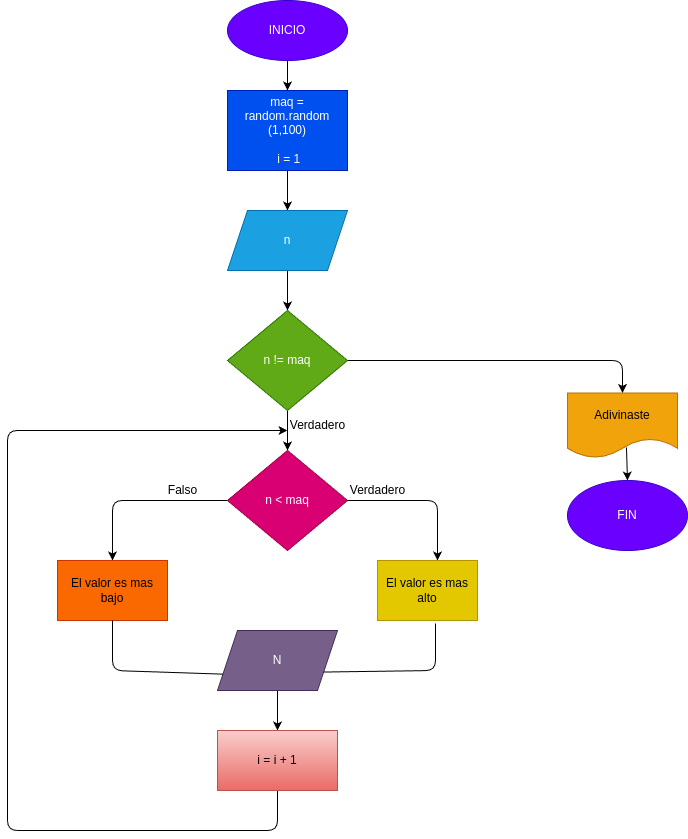

The diagram above was exported from draw.io. Its source (the exported page's mxGraphModel, read from the mxfile embedded in the PNG):
<mxGraphModel dx="576" dy="461" grid="1" gridSize="10" guides="1" tooltips="1" connect="1" arrows="1" fold="1" page="1" pageScale="1" pageWidth="827" pageHeight="1169" math="0" shadow="0">
  <root>
    <mxCell id="0" />
    <mxCell id="1" parent="0" />
    <mxCell id="5" style="edgeStyle=none;html=1;exitX=0.5;exitY=1;exitDx=0;exitDy=0;entryX=0.5;entryY=0;entryDx=0;entryDy=0;" edge="1" parent="1" source="2" target="3">
      <mxGeometry relative="1" as="geometry" />
    </mxCell>
    <mxCell id="2" value="INICIO" style="ellipse;whiteSpace=wrap;html=1;fillColor=#6a00ff;fontColor=#ffffff;strokeColor=#3700CC;" vertex="1" parent="1">
      <mxGeometry x="260" y="10" width="120" height="60" as="geometry" />
    </mxCell>
    <mxCell id="6" style="edgeStyle=none;html=1;exitX=0.5;exitY=1;exitDx=0;exitDy=0;entryX=0.5;entryY=0;entryDx=0;entryDy=0;" edge="1" parent="1" source="3" target="4">
      <mxGeometry relative="1" as="geometry" />
    </mxCell>
    <mxCell id="3" value="maq =&lt;br&gt;random.random&lt;br&gt;(1,100)&lt;br&gt;&lt;br&gt;&amp;nbsp;i = 1" style="rounded=0;whiteSpace=wrap;html=1;fillColor=#0050ef;fontColor=#ffffff;strokeColor=#001DBC;" vertex="1" parent="1">
      <mxGeometry x="260" y="100" width="120" height="80" as="geometry" />
    </mxCell>
    <mxCell id="8" style="edgeStyle=none;html=1;exitX=0.5;exitY=1;exitDx=0;exitDy=0;entryX=0.5;entryY=0;entryDx=0;entryDy=0;" edge="1" parent="1" source="4" target="7">
      <mxGeometry relative="1" as="geometry" />
    </mxCell>
    <mxCell id="4" value="n" style="shape=parallelogram;perimeter=parallelogramPerimeter;whiteSpace=wrap;html=1;fixedSize=1;fillColor=#1ba1e2;fontColor=#ffffff;strokeColor=#006EAF;" vertex="1" parent="1">
      <mxGeometry x="260" y="220" width="120" height="60" as="geometry" />
    </mxCell>
    <mxCell id="10" style="edgeStyle=none;html=1;exitX=0.5;exitY=1;exitDx=0;exitDy=0;entryX=0.5;entryY=0;entryDx=0;entryDy=0;" edge="1" parent="1" source="7" target="9">
      <mxGeometry relative="1" as="geometry" />
    </mxCell>
    <mxCell id="29" style="edgeStyle=none;html=1;exitX=1;exitY=0.5;exitDx=0;exitDy=0;entryX=0.5;entryY=0;entryDx=0;entryDy=0;" edge="1" parent="1" source="7" target="27">
      <mxGeometry relative="1" as="geometry">
        <mxPoint x="780" y="370" as="targetPoint" />
        <Array as="points">
          <mxPoint x="655" y="370" />
        </Array>
      </mxGeometry>
    </mxCell>
    <mxCell id="7" value="n != maq" style="rhombus;whiteSpace=wrap;html=1;fillColor=#60a917;fontColor=#ffffff;strokeColor=#2D7600;" vertex="1" parent="1">
      <mxGeometry x="260" y="320" width="120" height="100" as="geometry" />
    </mxCell>
    <mxCell id="12" style="edgeStyle=none;html=1;exitX=0;exitY=0.5;exitDx=0;exitDy=0;entryX=0.5;entryY=0;entryDx=0;entryDy=0;" edge="1" parent="1" source="9" target="11">
      <mxGeometry relative="1" as="geometry">
        <mxPoint x="90" y="510" as="targetPoint" />
        <Array as="points">
          <mxPoint x="145" y="510" />
        </Array>
      </mxGeometry>
    </mxCell>
    <mxCell id="14" style="edgeStyle=none;html=1;exitX=1;exitY=0.5;exitDx=0;exitDy=0;" edge="1" parent="1" source="9">
      <mxGeometry relative="1" as="geometry">
        <mxPoint x="470" y="570" as="targetPoint" />
        <Array as="points">
          <mxPoint x="470" y="510" />
        </Array>
      </mxGeometry>
    </mxCell>
    <mxCell id="9" value="n &amp;lt; maq" style="rhombus;whiteSpace=wrap;html=1;fillColor=#d80073;fontColor=#ffffff;strokeColor=#A50040;" vertex="1" parent="1">
      <mxGeometry x="260" y="460" width="120" height="100" as="geometry" />
    </mxCell>
    <mxCell id="11" value="El valor es mas bajo" style="rounded=0;whiteSpace=wrap;html=1;fillColor=#fa6800;fontColor=#000000;strokeColor=#C73500;" vertex="1" parent="1">
      <mxGeometry x="90" y="570" width="110" height="60" as="geometry" />
    </mxCell>
    <mxCell id="13" value="El valor es mas alto" style="rounded=0;whiteSpace=wrap;html=1;fillColor=#e3c800;fontColor=#000000;strokeColor=#B09500;" vertex="1" parent="1">
      <mxGeometry x="410" y="570" width="100" height="60" as="geometry" />
    </mxCell>
    <mxCell id="20" style="edgeStyle=none;html=1;exitX=0.5;exitY=1;exitDx=0;exitDy=0;entryX=0.5;entryY=0;entryDx=0;entryDy=0;" edge="1" parent="1" source="15" target="19">
      <mxGeometry relative="1" as="geometry" />
    </mxCell>
    <mxCell id="15" value="N" style="shape=parallelogram;perimeter=parallelogramPerimeter;whiteSpace=wrap;html=1;fixedSize=1;fillColor=#76608a;fontColor=#ffffff;strokeColor=#432D57;" vertex="1" parent="1">
      <mxGeometry x="250" y="640" width="120" height="60" as="geometry" />
    </mxCell>
    <mxCell id="16" value="" style="endArrow=none;html=1;entryX=0.58;entryY=1.05;entryDx=0;entryDy=0;entryPerimeter=0;exitX=1;exitY=0.75;exitDx=0;exitDy=0;" edge="1" parent="1" source="15" target="13">
      <mxGeometry width="50" height="50" relative="1" as="geometry">
        <mxPoint x="430" y="720" as="sourcePoint" />
        <mxPoint x="480" y="670" as="targetPoint" />
        <Array as="points">
          <mxPoint x="468" y="680" />
        </Array>
      </mxGeometry>
    </mxCell>
    <mxCell id="18" value="" style="endArrow=none;html=1;entryX=0.5;entryY=1;entryDx=0;entryDy=0;exitX=0;exitY=0.75;exitDx=0;exitDy=0;" edge="1" parent="1" source="15" target="11">
      <mxGeometry width="50" height="50" relative="1" as="geometry">
        <mxPoint x="250" y="680" as="sourcePoint" />
        <mxPoint x="170" y="660" as="targetPoint" />
        <Array as="points">
          <mxPoint x="145" y="680" />
        </Array>
      </mxGeometry>
    </mxCell>
    <mxCell id="22" style="edgeStyle=none;html=1;exitX=0.5;exitY=1;exitDx=0;exitDy=0;" edge="1" parent="1" source="19">
      <mxGeometry relative="1" as="geometry">
        <mxPoint x="320" y="440" as="targetPoint" />
        <Array as="points">
          <mxPoint x="310" y="840" />
          <mxPoint x="40" y="840" />
          <mxPoint x="40" y="440" />
        </Array>
      </mxGeometry>
    </mxCell>
    <mxCell id="19" value="i = i + 1" style="rounded=0;whiteSpace=wrap;html=1;fillColor=#f8cecc;gradientColor=#ea6b66;strokeColor=#b85450;" vertex="1" parent="1">
      <mxGeometry x="250" y="740" width="120" height="60" as="geometry" />
    </mxCell>
    <mxCell id="23" value="Verdadero" style="text;html=1;align=center;verticalAlign=middle;resizable=0;points=[];autosize=1;strokeColor=none;fillColor=none;" vertex="1" parent="1">
      <mxGeometry x="310" y="420" width="80" height="30" as="geometry" />
    </mxCell>
    <mxCell id="24" value="Verdadero" style="text;html=1;align=center;verticalAlign=middle;resizable=0;points=[];autosize=1;strokeColor=none;fillColor=none;" vertex="1" parent="1">
      <mxGeometry x="370" y="485" width="80" height="30" as="geometry" />
    </mxCell>
    <mxCell id="25" value="Falso" style="text;html=1;align=center;verticalAlign=middle;resizable=0;points=[];autosize=1;strokeColor=none;fillColor=none;" vertex="1" parent="1">
      <mxGeometry x="190" y="485" width="50" height="30" as="geometry" />
    </mxCell>
    <mxCell id="31" value="" style="edgeStyle=none;html=1;exitX=0.536;exitY=0.838;exitDx=0;exitDy=0;exitPerimeter=0;entryX=0.5;entryY=0;entryDx=0;entryDy=0;" edge="1" parent="1" source="27" target="30">
      <mxGeometry relative="1" as="geometry" />
    </mxCell>
    <mxCell id="27" value="Adivinaste" style="shape=document;whiteSpace=wrap;html=1;boundedLbl=1;fillColor=#f0a30a;strokeColor=#BD7000;fontColor=#000000;" vertex="1" parent="1">
      <mxGeometry x="600" y="402.5" width="110" height="65" as="geometry" />
    </mxCell>
    <mxCell id="30" value="FIN" style="ellipse;whiteSpace=wrap;html=1;fillColor=#6a00ff;fontColor=#ffffff;strokeColor=#3700CC;" vertex="1" parent="1">
      <mxGeometry x="600" y="490" width="120" height="70" as="geometry" />
    </mxCell>
  </root>
</mxGraphModel>